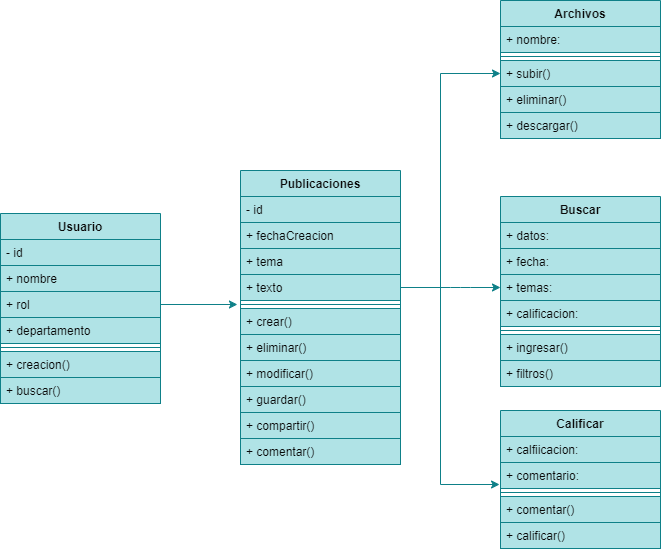

The diagram above was exported from draw.io. Its source (the exported page's mxGraphModel, read from the mxfile embedded in the PNG):
<mxGraphModel dx="1204" dy="790" grid="1" gridSize="10" guides="1" tooltips="1" connect="1" arrows="1" fold="1" page="1" pageScale="1" pageWidth="827" pageHeight="1169" math="0" shadow="0">
  <root>
    <mxCell id="0" />
    <mxCell id="1" parent="0" />
    <mxCell id="6" value="Usuario" style="swimlane;fontStyle=1;align=center;verticalAlign=top;childLayout=stackLayout;horizontal=1;startSize=26;horizontalStack=0;resizeParent=1;resizeParentMax=0;resizeLast=0;collapsible=1;marginBottom=0;fillColor=#b0e3e6;strokeColor=#0e8088;fontColor=#0A0A0A;" vertex="1" parent="1">
      <mxGeometry x="60" y="263" width="160" height="190" as="geometry">
        <mxRectangle x="70" y="290" width="80" height="26" as="alternateBounds" />
      </mxGeometry>
    </mxCell>
    <mxCell id="7" value="- id" style="text;strokeColor=#0e8088;fillColor=#b0e3e6;align=left;verticalAlign=top;spacingLeft=4;spacingRight=4;overflow=hidden;rotatable=0;points=[[0,0.5],[1,0.5]];portConstraint=eastwest;fontColor=#0A0A0A;" vertex="1" parent="6">
      <mxGeometry y="26" width="160" height="26" as="geometry" />
    </mxCell>
    <mxCell id="36" value="+ nombre" style="text;strokeColor=#0e8088;fillColor=#b0e3e6;align=left;verticalAlign=top;spacingLeft=4;spacingRight=4;overflow=hidden;rotatable=0;points=[[0,0.5],[1,0.5]];portConstraint=eastwest;fontColor=#0A0A0A;" vertex="1" parent="6">
      <mxGeometry y="52" width="160" height="26" as="geometry" />
    </mxCell>
    <mxCell id="38" value="+ rol" style="text;strokeColor=#0e8088;fillColor=#b0e3e6;align=left;verticalAlign=top;spacingLeft=4;spacingRight=4;overflow=hidden;rotatable=0;points=[[0,0.5],[1,0.5]];portConstraint=eastwest;fontColor=#0A0A0A;" vertex="1" parent="6">
      <mxGeometry y="78" width="160" height="26" as="geometry" />
    </mxCell>
    <mxCell id="39" value="+ departamento" style="text;strokeColor=#0e8088;fillColor=#b0e3e6;align=left;verticalAlign=top;spacingLeft=4;spacingRight=4;overflow=hidden;rotatable=0;points=[[0,0.5],[1,0.5]];portConstraint=eastwest;fontColor=#0A0A0A;" vertex="1" parent="6">
      <mxGeometry y="104" width="160" height="26" as="geometry" />
    </mxCell>
    <mxCell id="8" value="" style="line;strokeWidth=1;fillColor=#b0e3e6;align=left;verticalAlign=middle;spacingTop=-1;spacingLeft=3;spacingRight=3;rotatable=0;labelPosition=right;points=[];portConstraint=eastwest;strokeColor=#0e8088;fontColor=#0A0A0A;" vertex="1" parent="6">
      <mxGeometry y="130" width="160" height="8" as="geometry" />
    </mxCell>
    <mxCell id="37" value="+ creacion()" style="text;strokeColor=#0e8088;fillColor=#b0e3e6;align=left;verticalAlign=top;spacingLeft=4;spacingRight=4;overflow=hidden;rotatable=0;points=[[0,0.5],[1,0.5]];portConstraint=eastwest;fontColor=#0A0A0A;" vertex="1" parent="6">
      <mxGeometry y="138" width="160" height="26" as="geometry" />
    </mxCell>
    <mxCell id="9" value="+ buscar()" style="text;strokeColor=#0e8088;fillColor=#b0e3e6;align=left;verticalAlign=top;spacingLeft=4;spacingRight=4;overflow=hidden;rotatable=0;points=[[0,0.5],[1,0.5]];portConstraint=eastwest;fontColor=#0A0A0A;" vertex="1" parent="6">
      <mxGeometry y="164" width="160" height="26" as="geometry" />
    </mxCell>
    <mxCell id="40" value="Publicaciones" style="swimlane;fontStyle=1;align=center;verticalAlign=top;childLayout=stackLayout;horizontal=1;startSize=26;horizontalStack=0;resizeParent=1;resizeParentMax=0;resizeLast=0;collapsible=1;marginBottom=0;fillColor=#b0e3e6;strokeColor=#0e8088;fontColor=#0A0A0A;" vertex="1" parent="1">
      <mxGeometry x="300" y="220" width="160" height="294" as="geometry">
        <mxRectangle x="70" y="290" width="80" height="26" as="alternateBounds" />
      </mxGeometry>
    </mxCell>
    <mxCell id="41" value="- id" style="text;strokeColor=#0e8088;fillColor=#b0e3e6;align=left;verticalAlign=top;spacingLeft=4;spacingRight=4;overflow=hidden;rotatable=0;points=[[0,0.5],[1,0.5]];portConstraint=eastwest;fontColor=#0A0A0A;" vertex="1" parent="40">
      <mxGeometry y="26" width="160" height="26" as="geometry" />
    </mxCell>
    <mxCell id="42" value="+ fechaCreacion" style="text;strokeColor=#0e8088;fillColor=#b0e3e6;align=left;verticalAlign=top;spacingLeft=4;spacingRight=4;overflow=hidden;rotatable=0;points=[[0,0.5],[1,0.5]];portConstraint=eastwest;fontColor=#0A0A0A;" vertex="1" parent="40">
      <mxGeometry y="52" width="160" height="26" as="geometry" />
    </mxCell>
    <mxCell id="43" value="+ tema" style="text;strokeColor=#0e8088;fillColor=#b0e3e6;align=left;verticalAlign=top;spacingLeft=4;spacingRight=4;overflow=hidden;rotatable=0;points=[[0,0.5],[1,0.5]];portConstraint=eastwest;fontColor=#0A0A0A;" vertex="1" parent="40">
      <mxGeometry y="78" width="160" height="26" as="geometry" />
    </mxCell>
    <mxCell id="44" value="+ texto" style="text;strokeColor=#0e8088;fillColor=#b0e3e6;align=left;verticalAlign=top;spacingLeft=4;spacingRight=4;overflow=hidden;rotatable=0;points=[[0,0.5],[1,0.5]];portConstraint=eastwest;fontColor=#0A0A0A;" vertex="1" parent="40">
      <mxGeometry y="104" width="160" height="26" as="geometry" />
    </mxCell>
    <mxCell id="45" value="" style="line;strokeWidth=1;fillColor=#b0e3e6;align=left;verticalAlign=middle;spacingTop=-1;spacingLeft=3;spacingRight=3;rotatable=0;labelPosition=right;points=[];portConstraint=eastwest;strokeColor=#0e8088;fontColor=#0A0A0A;" vertex="1" parent="40">
      <mxGeometry y="130" width="160" height="8" as="geometry" />
    </mxCell>
    <mxCell id="46" value="+ crear()" style="text;strokeColor=#0e8088;fillColor=#b0e3e6;align=left;verticalAlign=top;spacingLeft=4;spacingRight=4;overflow=hidden;rotatable=0;points=[[0,0.5],[1,0.5]];portConstraint=eastwest;fontColor=#0A0A0A;" vertex="1" parent="40">
      <mxGeometry y="138" width="160" height="26" as="geometry" />
    </mxCell>
    <mxCell id="48" value="+ eliminar()" style="text;strokeColor=#0e8088;fillColor=#b0e3e6;align=left;verticalAlign=top;spacingLeft=4;spacingRight=4;overflow=hidden;rotatable=0;points=[[0,0.5],[1,0.5]];portConstraint=eastwest;fontColor=#0A0A0A;" vertex="1" parent="40">
      <mxGeometry y="164" width="160" height="26" as="geometry" />
    </mxCell>
    <mxCell id="49" value="+ modificar()" style="text;strokeColor=#0e8088;fillColor=#b0e3e6;align=left;verticalAlign=top;spacingLeft=4;spacingRight=4;overflow=hidden;rotatable=0;points=[[0,0.5],[1,0.5]];portConstraint=eastwest;fontColor=#0A0A0A;" vertex="1" parent="40">
      <mxGeometry y="190" width="160" height="26" as="geometry" />
    </mxCell>
    <mxCell id="50" value="+ guardar()" style="text;strokeColor=#0e8088;fillColor=#b0e3e6;align=left;verticalAlign=top;spacingLeft=4;spacingRight=4;overflow=hidden;rotatable=0;points=[[0,0.5],[1,0.5]];portConstraint=eastwest;fontColor=#0A0A0A;" vertex="1" parent="40">
      <mxGeometry y="216" width="160" height="26" as="geometry" />
    </mxCell>
    <mxCell id="47" value="+ compartir()&#10;" style="text;strokeColor=#0e8088;fillColor=#b0e3e6;align=left;verticalAlign=top;spacingLeft=4;spacingRight=4;overflow=hidden;rotatable=0;points=[[0,0.5],[1,0.5]];portConstraint=eastwest;fontColor=#0A0A0A;" vertex="1" parent="40">
      <mxGeometry y="242" width="160" height="26" as="geometry" />
    </mxCell>
    <mxCell id="51" value="+ comentar()" style="text;strokeColor=#0e8088;fillColor=#b0e3e6;align=left;verticalAlign=top;spacingLeft=4;spacingRight=4;overflow=hidden;rotatable=0;points=[[0,0.5],[1,0.5]];portConstraint=eastwest;fontColor=#0A0A0A;" vertex="1" parent="40">
      <mxGeometry y="268" width="160" height="26" as="geometry" />
    </mxCell>
    <mxCell id="52" value="Archivos" style="swimlane;fontStyle=1;align=center;verticalAlign=top;childLayout=stackLayout;horizontal=1;startSize=26;horizontalStack=0;resizeParent=1;resizeParentMax=0;resizeLast=0;collapsible=1;marginBottom=0;fillColor=#b0e3e6;strokeColor=#0e8088;fontColor=#0A0A0A;" vertex="1" parent="1">
      <mxGeometry x="560" y="50" width="160" height="138" as="geometry">
        <mxRectangle x="70" y="290" width="80" height="26" as="alternateBounds" />
      </mxGeometry>
    </mxCell>
    <mxCell id="54" value="+ nombre:" style="text;strokeColor=#0e8088;fillColor=#b0e3e6;align=left;verticalAlign=top;spacingLeft=4;spacingRight=4;overflow=hidden;rotatable=0;points=[[0,0.5],[1,0.5]];portConstraint=eastwest;fontColor=#0A0A0A;" vertex="1" parent="52">
      <mxGeometry y="26" width="160" height="26" as="geometry" />
    </mxCell>
    <mxCell id="57" value="" style="line;strokeWidth=1;fillColor=#b0e3e6;align=left;verticalAlign=middle;spacingTop=-1;spacingLeft=3;spacingRight=3;rotatable=0;labelPosition=right;points=[];portConstraint=eastwest;strokeColor=#0e8088;fontColor=#0A0A0A;" vertex="1" parent="52">
      <mxGeometry y="52" width="160" height="8" as="geometry" />
    </mxCell>
    <mxCell id="58" value="+ subir()" style="text;strokeColor=#0e8088;fillColor=#b0e3e6;align=left;verticalAlign=top;spacingLeft=4;spacingRight=4;overflow=hidden;rotatable=0;points=[[0,0.5],[1,0.5]];portConstraint=eastwest;fontColor=#0A0A0A;" vertex="1" parent="52">
      <mxGeometry y="60" width="160" height="26" as="geometry" />
    </mxCell>
    <mxCell id="59" value="+ eliminar()" style="text;strokeColor=#0e8088;fillColor=#b0e3e6;align=left;verticalAlign=top;spacingLeft=4;spacingRight=4;overflow=hidden;rotatable=0;points=[[0,0.5],[1,0.5]];portConstraint=eastwest;fontColor=#0A0A0A;" vertex="1" parent="52">
      <mxGeometry y="86" width="160" height="26" as="geometry" />
    </mxCell>
    <mxCell id="60" value="+ descargar()" style="text;strokeColor=#0e8088;fillColor=#b0e3e6;align=left;verticalAlign=top;spacingLeft=4;spacingRight=4;overflow=hidden;rotatable=0;points=[[0,0.5],[1,0.5]];portConstraint=eastwest;fontColor=#0A0A0A;" vertex="1" parent="52">
      <mxGeometry y="112" width="160" height="26" as="geometry" />
    </mxCell>
    <mxCell id="64" value="Buscar" style="swimlane;fontStyle=1;align=center;verticalAlign=top;childLayout=stackLayout;horizontal=1;startSize=26;horizontalStack=0;resizeParent=1;resizeParentMax=0;resizeLast=0;collapsible=1;marginBottom=0;fillColor=#b0e3e6;strokeColor=#0e8088;fontColor=#0A0A0A;" vertex="1" parent="1">
      <mxGeometry x="560" y="246" width="160" height="190" as="geometry">
        <mxRectangle x="70" y="290" width="80" height="26" as="alternateBounds" />
      </mxGeometry>
    </mxCell>
    <mxCell id="65" value="+ datos:" style="text;strokeColor=#0e8088;fillColor=#b0e3e6;align=left;verticalAlign=top;spacingLeft=4;spacingRight=4;overflow=hidden;rotatable=0;points=[[0,0.5],[1,0.5]];portConstraint=eastwest;fontColor=#0A0A0A;" vertex="1" parent="64">
      <mxGeometry y="26" width="160" height="26" as="geometry" />
    </mxCell>
    <mxCell id="66" value="+ fecha:" style="text;strokeColor=#0e8088;fillColor=#b0e3e6;align=left;verticalAlign=top;spacingLeft=4;spacingRight=4;overflow=hidden;rotatable=0;points=[[0,0.5],[1,0.5]];portConstraint=eastwest;fontColor=#0A0A0A;" vertex="1" parent="64">
      <mxGeometry y="52" width="160" height="26" as="geometry" />
    </mxCell>
    <mxCell id="67" value="+ temas:" style="text;strokeColor=#0e8088;fillColor=#b0e3e6;align=left;verticalAlign=top;spacingLeft=4;spacingRight=4;overflow=hidden;rotatable=0;points=[[0,0.5],[1,0.5]];portConstraint=eastwest;fontColor=#0A0A0A;" vertex="1" parent="64">
      <mxGeometry y="78" width="160" height="26" as="geometry" />
    </mxCell>
    <mxCell id="68" value="+ calificacion:" style="text;strokeColor=#0e8088;fillColor=#b0e3e6;align=left;verticalAlign=top;spacingLeft=4;spacingRight=4;overflow=hidden;rotatable=0;points=[[0,0.5],[1,0.5]];portConstraint=eastwest;fontColor=#0A0A0A;" vertex="1" parent="64">
      <mxGeometry y="104" width="160" height="26" as="geometry" />
    </mxCell>
    <mxCell id="69" value="" style="line;strokeWidth=1;fillColor=#b0e3e6;align=left;verticalAlign=middle;spacingTop=-1;spacingLeft=3;spacingRight=3;rotatable=0;labelPosition=right;points=[];portConstraint=eastwest;strokeColor=#0e8088;fontColor=#0A0A0A;" vertex="1" parent="64">
      <mxGeometry y="130" width="160" height="8" as="geometry" />
    </mxCell>
    <mxCell id="70" value="+ ingresar()" style="text;strokeColor=#0e8088;fillColor=#b0e3e6;align=left;verticalAlign=top;spacingLeft=4;spacingRight=4;overflow=hidden;rotatable=0;points=[[0,0.5],[1,0.5]];portConstraint=eastwest;fontColor=#0A0A0A;" vertex="1" parent="64">
      <mxGeometry y="138" width="160" height="26" as="geometry" />
    </mxCell>
    <mxCell id="71" value="+ filtros()" style="text;strokeColor=#0e8088;fillColor=#b0e3e6;align=left;verticalAlign=top;spacingLeft=4;spacingRight=4;overflow=hidden;rotatable=0;points=[[0,0.5],[1,0.5]];portConstraint=eastwest;fontColor=#0A0A0A;" vertex="1" parent="64">
      <mxGeometry y="164" width="160" height="26" as="geometry" />
    </mxCell>
    <mxCell id="76" value="Calificar" style="swimlane;fontStyle=1;align=center;verticalAlign=top;childLayout=stackLayout;horizontal=1;startSize=26;horizontalStack=0;resizeParent=1;resizeParentMax=0;resizeLast=0;collapsible=1;marginBottom=0;fillColor=#b0e3e6;strokeColor=#0e8088;fontColor=#0A0A0A;" vertex="1" parent="1">
      <mxGeometry x="560" y="460" width="160" height="138" as="geometry">
        <mxRectangle x="70" y="290" width="80" height="26" as="alternateBounds" />
      </mxGeometry>
    </mxCell>
    <mxCell id="77" value="+ calfiicacion:" style="text;strokeColor=#0e8088;fillColor=#b0e3e6;align=left;verticalAlign=top;spacingLeft=4;spacingRight=4;overflow=hidden;rotatable=0;points=[[0,0.5],[1,0.5]];portConstraint=eastwest;fontColor=#0A0A0A;" vertex="1" parent="76">
      <mxGeometry y="26" width="160" height="26" as="geometry" />
    </mxCell>
    <mxCell id="78" value="+ comentario:" style="text;strokeColor=#0e8088;fillColor=#b0e3e6;align=left;verticalAlign=top;spacingLeft=4;spacingRight=4;overflow=hidden;rotatable=0;points=[[0,0.5],[1,0.5]];portConstraint=eastwest;fontColor=#0A0A0A;" vertex="1" parent="76">
      <mxGeometry y="52" width="160" height="26" as="geometry" />
    </mxCell>
    <mxCell id="81" value="" style="line;strokeWidth=1;fillColor=#b0e3e6;align=left;verticalAlign=middle;spacingTop=-1;spacingLeft=3;spacingRight=3;rotatable=0;labelPosition=right;points=[];portConstraint=eastwest;strokeColor=#0e8088;fontColor=#0A0A0A;" vertex="1" parent="76">
      <mxGeometry y="78" width="160" height="8" as="geometry" />
    </mxCell>
    <mxCell id="87" value="+ comentar()" style="text;strokeColor=#0e8088;fillColor=#b0e3e6;align=left;verticalAlign=top;spacingLeft=4;spacingRight=4;overflow=hidden;rotatable=0;points=[[0,0.5],[1,0.5]];portConstraint=eastwest;fontColor=#0A0A0A;" vertex="1" parent="76">
      <mxGeometry y="86" width="160" height="26" as="geometry" />
    </mxCell>
    <mxCell id="82" value="+ calificar()" style="text;strokeColor=#0e8088;fillColor=#b0e3e6;align=left;verticalAlign=top;spacingLeft=4;spacingRight=4;overflow=hidden;rotatable=0;points=[[0,0.5],[1,0.5]];portConstraint=eastwest;fontColor=#0A0A0A;" vertex="1" parent="76">
      <mxGeometry y="112" width="160" height="26" as="geometry" />
    </mxCell>
    <mxCell id="88" style="edgeStyle=orthogonalEdgeStyle;rounded=0;orthogonalLoop=1;jettySize=auto;html=1;exitX=1;exitY=0.5;exitDx=0;exitDy=0;entryX=-0.019;entryY=1.154;entryDx=0;entryDy=0;entryPerimeter=0;fillColor=#b0e3e6;strokeColor=#0e8088;fontColor=#0A0A0A;" edge="1" parent="1" source="38" target="44">
      <mxGeometry relative="1" as="geometry" />
    </mxCell>
    <mxCell id="91" value="" style="edgeStyle=elbowEdgeStyle;elbow=horizontal;endArrow=classic;html=1;exitX=1;exitY=0.5;exitDx=0;exitDy=0;entryX=0;entryY=0.5;entryDx=0;entryDy=0;fillColor=#b0e3e6;strokeColor=#0e8088;fontColor=#0A0A0A;" edge="1" parent="1" source="44" target="67">
      <mxGeometry width="50" height="50" relative="1" as="geometry">
        <mxPoint x="390" y="430" as="sourcePoint" />
        <mxPoint x="440" y="380" as="targetPoint" />
        <Array as="points">
          <mxPoint x="520" y="337" />
        </Array>
      </mxGeometry>
    </mxCell>
    <mxCell id="92" style="edgeStyle=orthogonalEdgeStyle;rounded=0;orthogonalLoop=1;jettySize=auto;html=1;exitX=1;exitY=0.5;exitDx=0;exitDy=0;entryX=0;entryY=0.5;entryDx=0;entryDy=0;fillColor=#b0e3e6;strokeColor=#0e8088;fontColor=#0A0A0A;" edge="1" parent="1" source="44" target="58">
      <mxGeometry relative="1" as="geometry">
        <Array as="points">
          <mxPoint x="500" y="337" />
          <mxPoint x="500" y="123" />
        </Array>
      </mxGeometry>
    </mxCell>
    <mxCell id="93" style="edgeStyle=orthogonalEdgeStyle;rounded=0;orthogonalLoop=1;jettySize=auto;html=1;exitX=1;exitY=0.5;exitDx=0;exitDy=0;entryX=-0.006;entryY=0.846;entryDx=0;entryDy=0;entryPerimeter=0;fillColor=#b0e3e6;strokeColor=#0e8088;fontColor=#0A0A0A;" edge="1" parent="1" source="44" target="78">
      <mxGeometry relative="1" as="geometry">
        <Array as="points">
          <mxPoint x="500" y="337" />
          <mxPoint x="500" y="534" />
        </Array>
      </mxGeometry>
    </mxCell>
  </root>
</mxGraphModel>